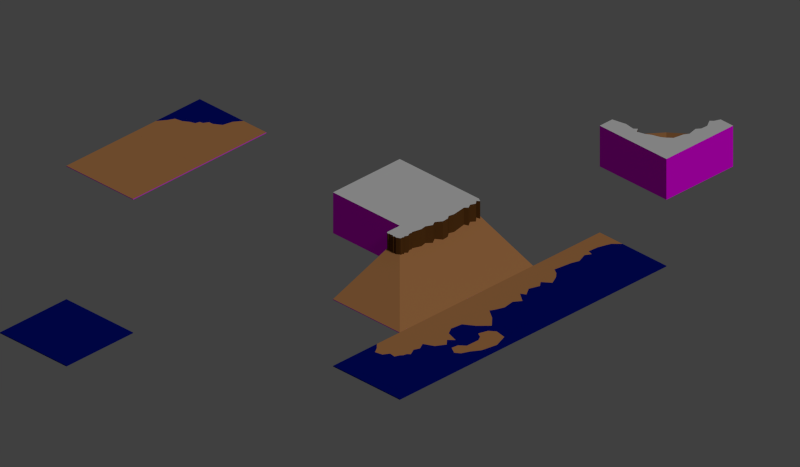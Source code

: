 # Source: tiles.blend  (saved by Blender 2.74.0; exported with 4.5.12 LTS)
import bpy
from mathutils import Matrix  # noqa: F401  (used for matrix-valued properties, if any)

bpy.ops.wm.read_factory_settings(use_empty=True)
scene = bpy.context.scene
scene.name = 'Scene'

# ---- collections
col_collection_1 = bpy.data.collections.new('Collection 1'); scene.collection.children.link(col_collection_1)

# ---- materials (node trees are filled in below, after node groups)
mat_shouldneverbevisible = bpy.data.materials.new('ShouldNeverBeVisible')
mat_shouldneverbevisible.alpha_threshold = 0.0
mat_shouldneverbevisible.use_transparent_shadow = False
mat_shouldneverbevisible.diffuse_color = (1.0, 0.0, 1.0, 1.0)
mat_shouldneverbevisible.specular_color = (0.0, 0.0, 0.0)
mat_shouldneverbevisible.roughness = 0.5
mat_shouldneverbevisible.specular_intensity = 0.0
mat_bergang_erdreich_zu_strand = bpy.data.materials.new('Übergang Erdreich zu Strand')
mat_bergang_erdreich_zu_strand.alpha_threshold = 0.0
mat_bergang_erdreich_zu_strand.use_transparent_shadow = False
mat_bergang_erdreich_zu_strand.diffuse_color = (0.5457, 0.2462, 0.09084, 1.0)
mat_bergang_erdreich_zu_strand.roughness = 0.5
mat_bergang_erdreich_zu_strand.specular_intensity = 0.3
mat_bergang_erdreich_zu_strand.line_color = (0.0, 0.0, 0.0, 1.0)
mat_ozean = bpy.data.materials.new('Ozean')
mat_ozean.alpha_threshold = 0.0
mat_ozean.use_transparent_shadow = False
mat_ozean.diffuse_color = (0.0, 0.005092, 0.1958, 1.0)
mat_ozean.roughness = 0.5
mat_ozean.line_color = (0.0, 0.0, 0.0, 1.0)
mat_gra = bpy.data.materials.new('Graß')
mat_erdreich = bpy.data.materials.new('Erdreich')
mat_erdreich.alpha_threshold = 0.0
mat_erdreich.use_transparent_shadow = False
mat_erdreich.diffuse_color = (0.1233, 0.05111, 0.01211, 1.0)
mat_erdreich.roughness = 0.5
mat_erdreich.line_color = (0.0, 0.0, 0.0, 1.0)

# ---- material node trees

# ---- world
world_world = bpy.data.worlds.new('World'); scene.world = world_world
world_world.color = (0.05088, 0.05088, 0.05088)
world_world.use_sun_shadow = False
world_world.sun_shadow_jitter_overblur = 0.0
world_world.cycles.sampling_method = 'MANUAL'
world_world.cycles.sample_map_resolution = 256

# ---- cameras
cam_camera = bpy.data.cameras.new('Camera')
cam_camera.type = 'ORTHO'
cam_camera.clip_end = 100.0
cam_camera.lens = 35.0
cam_camera.sensor_width = 32.0
cam_camera.sensor_height = 18.0
cam_camera.ortho_scale = 8.485
cam_camera.dof.focus_distance = 0.0
cam_camera.dof.aperture_fstop = 128.0

# ---- lights
light_lamp = bpy.data.lights.new('Lamp', 'SUN')
light_lamp.transmission_factor = 0.0
light_lamp.cutoff_distance = 30.0
light_lamp.angle = 0.1993
light_lamp.energy = 1.0
light_lamp.shadow_buffer_clip_start = 1.001
light_lamp.shadow_soft_size = 0.1
light_lamp.shadow_cascade_max_distance = 1000.0
light_lamp.cycles.use_multiple_importance_sampling = False

# ---- meshes
me_plane_034 = bpy.data.meshes.new('Plane.034')
me_plane_034.from_pydata([(-0.5, 0.5, 0.009234), (0.5, -0.5, 0.009234), (-0.5, -0.5, 0.009234), (0.5, 0.5, 0.009234), (-0.5, 0.5, 0.0), (0.5, -0.5, 0.0), (-0.5, -0.5, 0.0), (0.5, 0.5, 0.0)], [], [(1, 3, 0, 2), (3, 1, 5, 7), (0, 3, 7, 4), (2, 0, 4, 6), (1, 2, 6, 5)])
me_plane_034.polygons.foreach_set('material_index', [1, 0, 0, 0, 0])
me_plane_034.materials.append(mat_shouldneverbevisible)
me_plane_034.materials.append(mat_bergang_erdreich_zu_strand)
me_plane_034.use_remesh_preserve_volume = False
me_plane_034.use_remesh_preserve_attributes = False
me_plane_034.use_mirror_vertex_groups = False
me_plane_034.update()
me_plane_032 = bpy.data.meshes.new('Plane.032')
me_plane_032.from_pydata([(0.5, 0.5, 0.009234), (-0.5, 0.5, 0.009234), (-0.5, -0.5, 0.009234), (0.5, -0.5, 0.009234), (0.1563, 0.5, 0.009234), (0.5, 0.5, 0.0), (0.5, -0.5, 0.0), (-0.5, -0.5, 0.0), (-0.5, 0.5, 0.0), (-0.1562, 0.1563, 0.009234), (-0.5, -0.1563, 0.009234), (-0.4281, -0.05741, 0.009234), (-0.3906, 0.0197, 0.009234), (-0.2985, 0.03902, 0.009234), (-0.2379, 0.08026, 0.009234), (-0.172, 0.1049, 0.009234), (0.08893, 0.4064, 0.009234), (0.06059, 0.2837, 0.009234), (-0.0274, 0.2264, 0.009234), (-0.08245, 0.2229, 0.009234), (-0.117, 0.165, 0.009234)], [], [(1, 2, 7, 8), (1, 8, 5, 0), (0, 5, 6, 3), (6, 7, 2, 3), (9, 15, 14, 13, 12, 11, 10, 1), (1, 4, 16, 17, 18, 19, 20, 9), (4, 0, 3, 9, 20, 19, 18, 17, 16), (15, 9, 3, 2, 10, 11, 12, 13, 14)])
me_plane_032.polygons.foreach_set('material_index', [1, 1, 1, 1, 0, 0, 2, 2])
me_plane_032.materials.append(mat_ozean)
me_plane_032.materials.append(mat_shouldneverbevisible)
me_plane_032.materials.append(mat_bergang_erdreich_zu_strand)
me_plane_032.use_remesh_preserve_volume = False
me_plane_032.use_remesh_preserve_attributes = False
me_plane_032.use_mirror_vertex_groups = False
me_plane_032.update()
me_plane_008 = bpy.data.meshes.new('Plane.008')
me_plane_008.from_pydata([(-0.5, -0.5, 0.009234), (-0.5, 0.5, 0.009234), (-0.5, -0.3125, 0.009234), (0.5, -0.5, 0.009234), (0.5, 0.5, 0.009234), (-0.5, -0.1562, 0.009234), (-0.5, 0.5, 0.0), (0.5, 0.5, 0.0), (0.5, -0.5, 0.0), (-0.5, -0.5, 0.0), (-0.1562, -0.1562, 0.009234), (-0.1562, -0.5, 0.009234), (-0.3125, -0.3125, 0.009234), (-0.3125, -0.5, 0.009234), (-0.09442, -0.4388, 0.009234), (-0.0197, -0.3906, 0.009234), (-0.03902, -0.2985, 0.009234), (-0.1112, -0.2554, 0.009234), (-0.09957, -0.1788, 0.009234), (-0.4131, -0.1086, 0.009234), (-0.3442, -0.1369, 0.009234), (-0.2573, -0.09055, 0.009234), (-0.2296, -0.1228, 0.009234), (-0.1852, -0.1318, 0.009234)], [], [(2, 0, 9, 6, 1, 5), (1, 6, 7, 4), (7, 8, 3, 4), (12, 2, 0), (8, 9, 0, 13, 11, 3), (12, 0, 13), (2, 5, 19, 20, 21, 22, 23, 10, 12), (10, 18, 17, 16, 15, 14, 11, 13, 12), (5, 1, 4, 10, 23, 22, 21, 20, 19), (18, 10, 4, 3, 11, 14, 15, 16, 17)])
me_plane_008.polygons.foreach_set('material_index', [1, 0, 0, 2, 1, 2, 2, 2, 0, 0])
me_plane_008.materials.append(mat_ozean)
me_plane_008.materials.append(mat_shouldneverbevisible)
me_plane_008.materials.append(mat_bergang_erdreich_zu_strand)
me_plane_008.use_remesh_preserve_volume = False
me_plane_008.use_remesh_preserve_attributes = False
me_plane_008.use_mirror_vertex_groups = False
me_plane_008.update()
me_plane_007 = bpy.data.meshes.new('Plane.007')
me_plane_007.from_pydata([(-0.5, -0.5, 0.009234), (-0.5, 0.5, 0.009234), (-0.5, -0.3125, 0.009234), (0.5, -0.5, 0.009234), (0.5, 0.5, 0.009234), (0.5, -0.3125, 0.009234), (-0.5, -0.1562, 0.009234), (0.5, -0.1562, 0.009234), (-0.5, 0.5, 0.0), (0.5, 0.5, 0.0), (0.5, -0.5, 0.0), (-0.5, -0.5, 0.0), (0.4412, -0.03335, 0.009234), (0.3289, 0.03344, 0.009234), (0.2567, -0.03335, 0.009234), (0.1951, 0.03344, 0.009234), (0.1443, -0.1215, 0.009234), (0.05607, -0.1723, 0.009234), (-0.08827, -0.1562, 0.009234), (-0.1738, -0.02534, 0.009234), (-0.2915, 0.08955, 0.009234), (-0.4118, -0.02534, 0.009234), (-0.07231, 0.1029, 0.009234), (-0.1872, 0.1376, 0.009234), (-0.2433, 0.2124, 0.009234), (-0.2166, 0.3514, 0.009234), (-0.04292, 0.4155, 0.009234), (0.1521, 0.3808, 0.009234), (0.2563, 0.314, 0.009234), (0.3552, 0.2712, 0.009234), (0.3952, 0.2124, 0.009234), (0.3418, 0.1189, 0.009234), (0.2563, 0.1296, 0.009234), (0.1949, 0.2018, 0.009234), (0.02387, 0.2044, 0.009234), (-0.03758, 0.167, 0.009234)], [], [(23, 24, 25, 26, 27, 28, 29, 30, 31, 32, 33, 34, 35, 22), (2, 0, 11, 8, 1, 6), (1, 8, 9, 4), (9, 10, 3, 5, 7, 4), (7, 5, 2, 6, 21, 20, 19, 18, 17, 16, 15, 14, 13, 12), (2, 5, 3, 0), (29, 28, 27, 26, 25, 24, 1, 4, 30), (7, 12, 13, 31, 30, 4), (35, 34, 33, 32, 31, 13, 14, 15, 22), (16, 17, 18, 19, 20, 24, 23, 22, 15), (21, 6, 1, 24, 20), (10, 11, 0, 3)])
me_plane_007.polygons.foreach_set('material_index', [2, 1, 0, 1, 2, 2, 0, 0, 0, 0, 0, 1])
me_plane_007.materials.append(mat_ozean)
me_plane_007.materials.append(mat_shouldneverbevisible)
me_plane_007.materials.append(mat_bergang_erdreich_zu_strand)
me_plane_007.use_remesh_preserve_volume = False
me_plane_007.use_remesh_preserve_attributes = False
me_plane_007.use_mirror_vertex_groups = False
me_plane_007.update()
me_plane_006 = bpy.data.meshes.new('Plane.006')
me_plane_006.from_pydata([(-0.5, -0.5, 0.009234), (-0.5, 0.5, 0.009234), (-0.5, -0.3125, 0.009234), (0.5, -0.5, 0.009234), (0.5, 0.5, 0.009234), (0.5, -0.3125, 0.009234), (-0.5, -0.1562, 0.009234), (0.5, -0.1562, 0.009234), (-0.5, 0.5, 0.0), (0.5, 0.5, 0.0), (0.5, -0.5, 0.0), (-0.5, -0.5, 0.0), (0.4492, -0.1295, 0.009234), (0.3369, -0.08946, 0.009234), (0.1952, -0.1135, 0.009234), (0.107, -0.05205, 0.009234), (0.01607, -0.1803, 0.009234), (-0.01874, -0.1188, 0.009234), (-0.123, -0.1883, 0.009234), (-0.2486, -0.1456, 0.009234), (-0.3128, -0.199, 0.009234), (-0.3904, -0.1001, 0.009234)], [], [(4, 7, 12, 13, 14, 15, 16, 17, 18, 19, 20, 21, 6, 1), (2, 0, 11, 8, 1, 6), (1, 8, 9, 4), (9, 10, 3, 5, 7, 4), (7, 5, 2, 6, 21, 20, 19, 18, 17, 16, 15, 14, 13, 12), (2, 5, 3, 0), (10, 11, 0, 3)])
me_plane_006.polygons.foreach_set('material_index', [0, 1, 0, 1, 2, 2, 1])
me_plane_006.materials.append(mat_ozean)
me_plane_006.materials.append(mat_shouldneverbevisible)
me_plane_006.materials.append(mat_bergang_erdreich_zu_strand)
me_plane_006.use_remesh_preserve_volume = False
me_plane_006.use_remesh_preserve_attributes = False
me_plane_006.use_mirror_vertex_groups = False
me_plane_006.update()
me_plane_005 = bpy.data.meshes.new('Plane.005')
me_plane_005.from_pydata([(-0.5, -0.5, 0.009234), (-0.5, 0.5, 0.009234), (-0.5, -0.3125, 0.009234), (0.5, -0.5, 0.009234), (0.5, 0.5, 0.009234), (0.5, -0.3125, 0.009234), (-0.5, -0.1562, 0.009234), (0.5, -0.1562, 0.009234), (-0.5, 0.5, 0.0), (0.5, 0.5, 0.0), (0.5, -0.5, 0.0), (-0.5, -0.5, 0.0), (0.4358, -0.215, 0.009234), (0.3957, -0.2845, 0.009234), (0.1765, -0.2551, 0.009234), (0.08026, -0.2257, 0.009234), (-0.04538, -0.2738, 0.009234), (-0.1149, -0.2337, 0.009234), (-0.1337, -0.3005, 0.009234), (-0.2567, -0.2925, 0.009234), (-0.3556, -0.2631, 0.009234), (-0.4171, -0.2417, 0.009234)], [], [(4, 7, 12, 13, 14, 15, 16, 17, 18, 19, 20, 21, 6, 1), (2, 0, 11, 8, 1, 6), (1, 8, 9, 4), (9, 10, 3, 5, 7, 4), (7, 5, 2, 6, 21, 20, 19, 18, 17, 16, 15, 14, 13, 12), (2, 5, 3, 0), (10, 11, 0, 3)])
me_plane_005.polygons.foreach_set('material_index', [0, 1, 0, 1, 2, 2, 1])
me_plane_005.materials.append(mat_ozean)
me_plane_005.materials.append(mat_shouldneverbevisible)
me_plane_005.materials.append(mat_bergang_erdreich_zu_strand)
me_plane_005.use_remesh_preserve_volume = False
me_plane_005.use_remesh_preserve_attributes = False
me_plane_005.use_mirror_vertex_groups = False
me_plane_005.update()
me_plane_030 = bpy.data.meshes.new('Plane.030')
me_plane_030.from_pydata([(-0.5, 0.5, 0.5), (0.5, -0.5, 0.5), (-0.5, -0.5, 0.5), (0.5, 0.5, 0.5), (-0.5, 0.5, 0.0), (0.5, -0.5, 0.0), (-0.5, -0.5, 0.0), (0.5, 0.5, 0.0)], [], [(1, 3, 0, 2), (3, 7, 4, 0), (1, 5, 7, 3), (2, 6, 5, 1), (0, 4, 6, 2)])
me_plane_030.polygons.foreach_set('material_index', [0, 3, 3, 3, 3])
me_plane_030.materials.append(mat_gra)
me_plane_030.materials.append(mat_erdreich)
me_plane_030.materials.append(mat_ozean)
me_plane_030.materials.append(mat_shouldneverbevisible)
me_plane_030.materials.append(mat_bergang_erdreich_zu_strand)
me_plane_030.use_remesh_preserve_volume = False
me_plane_030.use_remesh_preserve_attributes = False
me_plane_030.use_mirror_vertex_groups = False
me_plane_030.update()
me_plane_023 = bpy.data.meshes.new('Plane.023')
me_plane_023.from_pydata([(0.5, -0.5, 0.3), (-0.5, -0.5, 0.0), (0.3125, -0.5, 0.3), (0.5, -0.5, 0.5), (0.3125, -0.5, 0.5), (0.5, 0.5, 0.3), (-0.5, 0.5, 0.0), (0.3125, 0.5, 0.3), (0.5, 0.5, 0.5), (0.3125, 0.5, 0.5), (0.2859, 0.3897, 0.5), (0.298, 0.3182, 0.5), (0.2616, 0.2418, 0.5), (0.2931, 0.1848, 0.5), (0.2423, 0.1084, 0.5), (0.2471, 0.03205, 0.5), (0.2786, -0.01285, 0.5), (0.2641, -0.07954, 0.5), (0.2894, -0.2528, 0.5), (0.2638, -0.4714, 0.5), (0.2638, -0.4714, 0.2642), (0.2894, -0.2528, 0.2828), (0.2641, -0.07954, 0.2642), (0.2786, -0.01285, 0.2749), (0.2471, 0.03205, 0.2519), (0.2423, 0.1084, 0.2482), (0.2931, 0.1848, 0.2851), (0.2616, 0.2418, 0.2623), (0.298, 0.3182, 0.2894), (0.2859, 0.3897, 0.28), (0.2979, -0.4475, 0.5), (0.2599, -0.4013, 0.5), (0.2599, -0.4013, 0.2606), (0.2979, -0.4475, 0.2891), (0.2549, -0.2877, 0.5), (0.2866, -0.3411, 0.5), (0.2549, -0.2877, 0.2576), (0.2866, -0.3411, 0.2808), (-0.5, -0.5, 0.009234), (-0.5, 0.5, 0.009234), (0.5, 0.5, 0.0), (0.5, -0.5, 0.0)], [], [(10, 29, 7, 9), (4, 2, 20, 19), (18, 21, 22, 17), (17, 22, 23, 16), (16, 23, 24, 15), (15, 24, 25, 14), (14, 25, 26, 13), (13, 26, 27, 12), (12, 27, 28, 11), (11, 28, 29, 10), (19, 20, 33, 30), (30, 33, 32, 31), (35, 31, 32, 37), (18, 34, 36, 21), (34, 35, 37, 36), (3, 4, 19, 30, 31, 35, 34, 18, 17, 16, 15, 14, 13, 12, 11, 10, 9, 8), (8, 9, 7, 5), (3, 0, 2, 4), (38, 2, 0, 41, 1), (2, 38, 39, 7), (1, 6, 39, 38), (39, 6, 40, 5, 7), (8, 40, 41, 3)])
me_plane_023.polygons.foreach_set('material_index', [1, 1, 1, 1, 1, 1, 1, 1, 1, 1, 1, 1, 1, 1, 1, 0, 3, 3, 3, 4, 3, 3, 3])
me_plane_023.materials.append(mat_gra)
me_plane_023.materials.append(mat_erdreich)
me_plane_023.materials.append(mat_ozean)
me_plane_023.materials.append(mat_shouldneverbevisible)
me_plane_023.materials.append(mat_bergang_erdreich_zu_strand)
me_plane_023.use_remesh_preserve_volume = False
me_plane_023.use_remesh_preserve_attributes = False
me_plane_023.use_mirror_vertex_groups = False
me_plane_023.update()
me_plane_022 = bpy.data.meshes.new('Plane.022')
me_plane_022.from_pydata([(0.5, -0.5, 0.3), (-0.5, -0.5, 0.0), (-0.5, 0.5, 0.0), (0.5, 0.5, 0.0), (0.3125, -0.5, 0.3), (0.3125, -0.3125, 0.3), (0.5, -0.3125, 0.3), (0.5, -0.5, 0.5), (0.3125, -0.5, 0.5), (0.3125, -0.3125, 0.5), (0.5, -0.3125, 0.5), (0.3519, -0.2949, 0.287), (0.377, -0.3034, 0.2933), (0.3903, -0.2896, 0.283), (0.4089, -0.305, 0.2945), (0.443, -0.2986, 0.2898), (0.459, -0.305, 0.2945), (0.4702, -0.2933, 0.2858), (0.4894, -0.3002, 0.2909), (0.3034, -0.4798, 0.2933), (0.3088, -0.4664, 0.2972), (0.305, -0.4446, 0.2945), (0.2874, -0.4126, 0.2815), (0.3072, -0.3753, 0.296), (0.2944, -0.3588, 0.2866), (0.304, -0.3429, 0.2937), (0.3024, -0.3205, 0.2925), (0.3519, -0.2949, 0.5), (0.377, -0.3034, 0.5), (0.3903, -0.2896, 0.5), (0.4089, -0.305, 0.5), (0.443, -0.2986, 0.5), (0.459, -0.305, 0.5), (0.4702, -0.2933, 0.5), (0.4894, -0.3002, 0.5), (0.3034, -0.4798, 0.5), (0.3088, -0.4664, 0.5), (0.305, -0.4446, 0.5), (0.2874, -0.4126, 0.5), (0.3072, -0.3753, 0.5), (0.2944, -0.3588, 0.5), (0.304, -0.3429, 0.5), (0.3024, -0.3205, 0.5), (0.5, -0.5, 0.0), (0.5, 0.5, 0.009234), (-0.5, 0.5, 0.009234), (-0.5, -0.5, 0.009234)], [], [(13, 14, 30, 29), (12, 13, 29, 28), (11, 12, 28, 27), (9, 27, 28, 29, 30, 31, 32, 33, 34, 10, 7, 8, 35, 36, 37, 38, 39, 40, 41, 42), (31, 30, 14, 15), (9, 5, 11, 27), (37, 21, 22, 38), (20, 21, 37, 36), (9, 42, 26, 5), (19, 20, 36, 35), (8, 4, 19, 35), (25, 26, 42, 41), (24, 25, 41, 40), (23, 24, 40, 39), (38, 22, 23, 39), (15, 16, 32, 31), (16, 17, 33, 32), (17, 18, 34, 33), (10, 34, 18, 6), (4, 0, 7, 8), (6, 10, 7, 0), (5, 4, 46, 45), (1, 2, 45, 46), (2, 3, 44, 45), (6, 5, 45, 44), (44, 3, 43, 0, 6), (0, 4, 46, 1, 43)])
me_plane_022.polygons.foreach_set('material_index', [1, 1, 1, 0, 1, 1, 1, 1, 1, 1, 1, 1, 1, 1, 1, 1, 1, 1, 1, 3, 3, 4, 3, 3, 4, 3, 3])
me_plane_022.materials.append(mat_gra)
me_plane_022.materials.append(mat_erdreich)
me_plane_022.materials.append(mat_ozean)
me_plane_022.materials.append(mat_shouldneverbevisible)
me_plane_022.materials.append(mat_bergang_erdreich_zu_strand)
me_plane_022.use_remesh_preserve_volume = False
me_plane_022.use_remesh_preserve_attributes = False
me_plane_022.use_mirror_vertex_groups = False
me_plane_022.update()
me_plane_021 = bpy.data.meshes.new('Plane.021')
me_plane_021.from_pydata([(0.5, 0.5, 0.3), (0.5, 0.3125, 0.3), (0.5, 0.5, 0.5), (0.5, 0.3125, 0.5), (0.5, 0.5, -3.197e-14), (-0.5, -0.5, 0.3), (0.5, -0.5, 8.742e-08), (-0.3125, -0.5, 0.3), (-0.5, -0.5, 0.5), (-0.3125, -0.5, 0.5), (-0.5, -0.5, 1.421e-14), (-0.5, 0.5, 0.5), (-0.5, 0.5, -8.742e-08), (-0.1798, 0.1798, 0.5), (-0.1798, 0.1798, 0.202), (-0.2851, -0.4304, 0.5), (-0.2492, -0.3966, 0.5), (-0.3083, -0.3037, 0.5), (-0.3041, -0.2193, 0.5), (-0.2661, -0.1707, 0.5), (-0.2935, -0.05471, 0.5), (-0.2598, 0.004393, 0.5), (-0.2381, 0.1271, 0.5), (-0.2851, -0.4304, 0.2795), (-0.2492, -0.3966, 0.2533), (-0.3083, -0.3037, 0.2968), (-0.3041, -0.2193, 0.2938), (-0.2661, -0.1707, 0.2657), (-0.2935, -0.05471, 0.2861), (-0.2598, 0.004393, 0.2611), (-0.3125, 0.3125, 0.3), (-0.2381, 0.1271, 0.245), (0.4135, 0.2956, 0.5), (0.327, 0.2767, 0.5), (0.2046, 0.2935, 0.5), (0.1666, 0.2598, 0.5), (0.1307, 0.3125, 0.5), (0.03784, 0.2851, 0.5), (-0.02337, 0.2492, 0.5), (-0.1303, 0.2136, 0.5), (0.4135, 0.2956, 0.2877), (0.327, 0.2767, 0.2735), (0.2046, 0.2935, 0.286), (0.1666, 0.2598, 0.2609), (0.1307, 0.3125, 0.3), (0.03784, 0.2851, 0.2797), (-0.02337, 0.2492, 0.2533), (-0.1303, 0.2136, 0.2269), (0.5, -0.5, 0.009234)], [], [(9, 15, 16, 17, 18, 19, 20, 21, 22, 13, 11, 8), (2, 3, 1, 0), (8, 5, 7, 9), (4, 2, 11, 12), (8, 10, 12, 11), (22, 31, 14, 13), (7, 23, 15, 9), (15, 23, 24, 16), (16, 24, 25, 17), (17, 25, 26, 18), (18, 26, 27, 19), (19, 27, 28, 20), (20, 28, 29, 21), (13, 39, 47, 14), (38, 39, 47, 46), (37, 38, 46, 45), (36, 37, 45, 44), (34, 35, 43, 42), (35, 36, 44, 43), (33, 34, 42, 41), (32, 33, 41, 40), (1, 3, 32, 40), (21, 29, 31, 22), (3, 2, 11, 13, 39, 38, 37, 36, 35, 34, 33, 32), (7, 5, 10, 6, 48), (30, 7, 48), (1, 30, 48), (1, 48, 6, 4, 0)])
me_plane_021.polygons.foreach_set('material_index', [0, 3, 3, 3, 3, 1, 1, 1, 1, 1, 1, 1, 1, 1, 1, 1, 1, 1, 1, 1, 1, 1, 1, 0, 3, 4, 4, 3])
me_plane_021.materials.append(mat_gra)
me_plane_021.materials.append(mat_erdreich)
me_plane_021.materials.append(mat_ozean)
me_plane_021.materials.append(mat_shouldneverbevisible)
me_plane_021.materials.append(mat_bergang_erdreich_zu_strand)
me_plane_021.use_remesh_preserve_volume = False
me_plane_021.use_remesh_preserve_attributes = False
me_plane_021.use_mirror_vertex_groups = False
me_plane_021.update()
me_plane_013 = bpy.data.meshes.new('Plane.013')
me_plane_013.from_pydata([(-0.5, 0.5, 0.009234), (0.5, -0.5, 0.009234), (-0.5, -0.5, 0.009234), (0.5, 0.5, 0.009234), (-0.5, 0.5, 0.0), (0.5, -0.5, 0.0), (-0.5, -0.5, 0.0), (0.5, 0.5, 0.0)], [], [(1, 3, 0, 2), (3, 1, 5, 7), (0, 3, 7, 4), (2, 0, 4, 6), (1, 2, 6, 5)])
me_plane_013.materials.append(mat_ozean)
me_plane_013.materials.append(mat_shouldneverbevisible)
me_plane_013.use_remesh_preserve_volume = False
me_plane_013.use_remesh_preserve_attributes = False
me_plane_013.use_mirror_vertex_groups = False
me_plane_013.update()

# ---- objects
ob_tile_beach = bpy.data.objects.new('tile-beach', me_plane_034)
ob_tile_water_corner = bpy.data.objects.new('tile-water-corner', me_plane_032)
ob_tile_beach_corner = bpy.data.objects.new('tile-beach-corner', me_plane_008)
ob_tile_beach_edge1 = bpy.data.objects.new('tile-beach-edge1', me_plane_007)
ob_tile_beach_edge2 = bpy.data.objects.new('tile-beach-edge2', me_plane_006)
ob_tile_beach_edge3 = bpy.data.objects.new('tile-beach-edge3', me_plane_005)
ob_tile_grass = bpy.data.objects.new('tile-grass', me_plane_030)
ob_tile_isle_edge = bpy.data.objects.new('tile-isle-edge', me_plane_023)
ob_tile_isle_corner = bpy.data.objects.new('tile-isle-corner', me_plane_022)
ob_tile_grass_corner = bpy.data.objects.new('tile-grass-corner', me_plane_021)
ob_tile_water = bpy.data.objects.new('tile-water', me_plane_013)
ob_tile_helper = bpy.data.objects.new('Tile-Helper', None)
ob_setup = bpy.data.objects.new('Setup', None)
ob_kamera = bpy.data.objects.new('Kamera', cam_camera)
ob_sonne = bpy.data.objects.new('Sonne', light_lamp)

# ---- transforms, parenting, visibility, modifiers, constraints
ob_tile_beach.location = (3.5, 0.5, 0.0)
ob_tile_beach.show_name = True
ob_tile_beach.show_all_edges = True
ob_tile_beach.lineart.crease_threshold = 0.0
ob_tile_water_corner.location = (3.5, -0.5, 0.0)
ob_tile_water_corner.rotation_euler = (0.0, -0.0, 3.142)
ob_tile_water_corner.show_name = True
ob_tile_water_corner.show_all_edges = True
ob_tile_water_corner.lineart.crease_threshold = 0.0
ob_tile_beach_corner.location = (-1.5, 1.5, 0.0)
ob_tile_beach_corner.rotation_euler = (0.0, -0.0, 1.571)
ob_tile_beach_corner.show_name = True
ob_tile_beach_corner.show_all_edges = True
ob_tile_beach_corner.lineart.crease_threshold = 0.0
ob_tile_beach_edge1.location = (-1.5, 0.5, 0.0)
ob_tile_beach_edge1.rotation_euler = (0.0, -0.0, 1.571)
ob_tile_beach_edge1.show_name = True
ob_tile_beach_edge1.show_all_edges = True
ob_tile_beach_edge1.lineart.crease_threshold = 0.0
ob_tile_beach_edge2.location = (-1.5, -0.5, 0.0)
ob_tile_beach_edge2.rotation_euler = (0.0, -0.0, 1.571)
ob_tile_beach_edge2.show_name = True
ob_tile_beach_edge2.show_all_edges = True
ob_tile_beach_edge2.lineart.crease_threshold = 0.0
ob_tile_beach_edge3.location = (-1.5, -1.5, 0.0)
ob_tile_beach_edge3.rotation_euler = (0.0, -0.0, 1.571)
ob_tile_beach_edge3.show_name = True
ob_tile_beach_edge3.show_all_edges = True
ob_tile_beach_edge3.lineart.crease_threshold = 0.0
ob_tile_grass.location = (0.5, -0.5, 0.0)
ob_tile_grass.show_name = True
ob_tile_grass.show_all_edges = True
ob_tile_grass.lineart.crease_threshold = 0.0
ob_tile_isle_edge.location = (-0.5, -0.5, 0.0)
ob_tile_isle_edge.show_name = True
ob_tile_isle_edge.show_all_edges = True
ob_tile_isle_edge.lineart.crease_threshold = 0.0
ob_tile_isle_corner.location = (-0.5, 0.5, 0.0)
ob_tile_isle_corner.show_name = True
ob_tile_isle_corner.show_all_edges = True
ob_tile_isle_corner.lineart.crease_threshold = 0.0
ob_tile_grass_corner.location = (-0.5, -3.5, 0.0)
ob_tile_grass_corner.show_name = True
ob_tile_grass_corner.show_all_edges = True
ob_tile_grass_corner.lineart.crease_threshold = 0.0
ob_tile_water.location = (1.5, 3.5, 0.0)
ob_tile_water.show_name = True
ob_tile_water.show_all_edges = True
ob_tile_water.lineart.crease_threshold = 0.0
ob_tile_helper.location = (-0.5, 0.5, 0.25)
ob_tile_helper.scale = (0.5, 0.5, 0.25)
ob_tile_helper.empty_display_type = 'CUBE'
ob_tile_helper.empty_image_offset = (0.0, 0.0)
ob_tile_helper.lineart.crease_threshold = 0.0
ob_setup.location = (0.0, 0.0, 0.0)
ob_setup.rotation_euler = (1.144e-13, -2.842e-14, 1.571)
ob_setup.empty_image_offset = (0.0, 0.0)
ob_setup.hide_viewport = True
ob_setup.lineart.crease_threshold = 0.0
ob_kamera.parent = ob_setup
ob_kamera.location = (10.0, 10.0, 8.573)
ob_kamera.rotation_euler = (1.047, 0.0, 2.356)
ob_kamera.lock_rotations_4d = False
ob_kamera.empty_display_type = 'ARROWS'
ob_kamera.color = (0.0, 0.0, 0.0, 0.0)
ob_kamera.hide_viewport = True
ob_kamera.display_type = 'WIRE'
ob_kamera.lineart.crease_threshold = 0.0
ob_sonne.parent = ob_setup
ob_sonne.location = (0.0, 10.0, 10.0)
ob_sonne.rotation_euler = (-0.7854, -0.0, 0.0)
ob_sonne.lock_rotations_4d = False
ob_sonne.empty_display_type = 'ARROWS'
ob_sonne.color = (0.0, 0.0, 0.0, 0.0)
ob_sonne.hide_viewport = True
ob_sonne.lineart.crease_threshold = 0.0

# ---- collection membership
col_collection_1.objects.link(ob_tile_beach)
col_collection_1.objects.link(ob_tile_water_corner)
col_collection_1.objects.link(ob_tile_beach_corner)
col_collection_1.objects.link(ob_tile_beach_edge1)
col_collection_1.objects.link(ob_tile_beach_edge2)
col_collection_1.objects.link(ob_tile_beach_edge3)
col_collection_1.objects.link(ob_tile_grass)
col_collection_1.objects.link(ob_tile_isle_edge)
col_collection_1.objects.link(ob_tile_isle_corner)
col_collection_1.objects.link(ob_tile_grass_corner)
col_collection_1.objects.link(ob_tile_water)
col_collection_1.objects.link(ob_tile_helper)
col_collection_1.objects.link(ob_setup)
col_collection_1.objects.link(ob_kamera)
col_collection_1.objects.link(ob_sonne)

# ---- scene / render settings (as saved in the file)
scene.camera = ob_kamera
scene.frame_start = 1; scene.frame_end = 250; scene.frame_set(1)
scene.render.engine = 'BLENDER_EEVEE_NEXT'
scene.render.image_settings.compression = 90
scene.render.resolution_x = 384
scene.render.resolution_y = 224
scene.render.resolution_percentage = 350
scene.render.dither_intensity = 0.0
scene.render.film_transparent = True
scene.cycles.use_denoising = False
scene.cycles.samples = 10
scene.cycles.sampling_pattern = 'TABULATED_SOBOL'
scene.cycles.light_sampling_threshold = 0.0
scene.cycles.use_adaptive_sampling = False
scene.cycles.use_light_tree = False
scene.cycles.blur_glossy = 0.0
scene.cycles.volume_bounces = 1
scene.cycles.pixel_filter_type = 'GAUSSIAN'
scene.cycles.sample_clamp_indirect = 0.0
scene.view_settings.view_transform = 'Standard'
bpy.context.view_layer.update()
